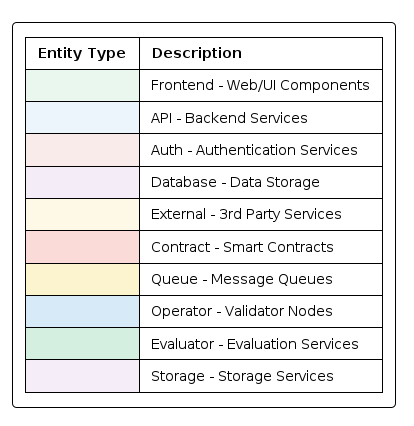

The diagram above was rendered by PlantUML. Its source (embedded in the PNG):
@startuml common-style

' Common styling for all sequence diagrams in LayerLens
' Defines entity types with distinct shapes, colors and styles

' Basic styling
skinparam monochrome false
skinparam handwritten false
skinparam shadowing false
skinparam defaultFontName "Arial"
skinparam defaultTextAlignment center
skinparam sequenceMessageAlign center
skinparam linetype polyline
skinparam maxMessageSize 250
skinparam sequenceArrowThickness 1.5
skinparam roundcorner 8
skinparam padding 8
skinparam noteBorderThickness 1

' Enhanced appearance
skinparam backgroundColor white
skinparam titleFontSize 16
skinparam titleFontColor #303030
skinparam titleFontStyle bold
skinparam footerFontSize 10
skinparam headerFontSize 10
skinparam arrowColor #000000
skinparam noteBackgroundColor #FFFFCC
skinparam noteBorderColor #999999

' Global participant style
skinparam ParticipantPadding 15
skinparam SequenceBoxPadding 10
skinparam BoxPadding 10
skinparam participantFontSize 13
skinparam participantFontStyle bold
skinparam sequenceStereotypeFontSize 11

' Actor customization
skinparam actor {
  BorderColor #454545
  BackgroundColor white
  FontStyle bold
}

' Define stereotype-based styling with shapes

' Web/Frontend Components
skinparam participant<<Frontend>> {
  BackgroundColor #E9F7EF
  BorderColor #27AE60
  BorderThickness 2
  FontStyle bold
  StereotypeFontSize 10
}

' Backend API Services
skinparam participant<<API>> {
  BackgroundColor #EBF5FB
  BorderColor #3498DB
  BorderThickness 2
  FontStyle bold
  StereotypeFontSize 10
}

' Authentication Services
skinparam participant<<Auth>> {
  BackgroundColor #F9EBEA
  BorderColor #E74C3C
  BorderThickness 2
  FontStyle bold
  StereotypeFontSize 10
}

' Database/Storage Services
skinparam participant<<Database>> {
  BackgroundColor #F4ECF7
  BorderColor #8E44AD
  BorderThickness 2
  FontStyle bold
  StereotypeFontSize 10
}

' External 3rd Party Services
skinparam participant<<External>> {
  BackgroundColor #FEF9E7
  BorderColor #F1C40F
  BorderThickness 2
  FontStyle bold
  StereotypeFontSize 10
}

' Smart Contracts
skinparam participant<<Contract>> {
  BackgroundColor #FADBD8
  BorderColor #943126
  BorderThickness 2
  FontStyle bold
  StereotypeFontSize 10
}

' Message Queues
skinparam participant<<Queue>> {
  BackgroundColor #FCF3CF
  BorderColor #B7950B
  BorderThickness 2
  FontStyle bold
  StereotypeFontSize 10
}

' Validator/Operator Nodes
skinparam participant<<Operator>> {
  BackgroundColor #D6EAF8
  BorderColor #2E86C1
  BorderThickness 2
  FontStyle bold
  StereotypeFontSize 10
}

' Evaluation Services
skinparam participant<<Evaluator>> {
  BackgroundColor #D4EFDF
  BorderColor #196F3D
  BorderThickness 2
  FontStyle bold
  StereotypeFontSize 10
}

' Storage Services (S3, etc)
skinparam participant<<Storage>> {
  BackgroundColor #F5EEF8
  BorderColor #76448A
  BorderThickness 2
  FontStyle bold
  StereotypeFontSize 10
}

' Note styling
skinparam note {
  BorderThickness 1
  BackgroundColor #FFFFDD
  BorderColor #999999
}

' Sequence specific styling
skinparam sequence {
  LifeLineBorderColor #000000
  LifeLineBackgroundColor #F8F8F8
  MessageAlignment center
  ArrowFontSize 12
  ArrowColor #000000
  DividerBackgroundColor #EEEEEE
  DividerBorderColor #CCCCCC
  DividerBorderThickness 1
  DividerFontStyle bold
  GroupBackgroundColor #EEEEEE
  GroupBorderColor #CCCCCC
  GroupBorderThickness 1
  GroupFontStyle bold
  FootBoxBackgroundColor white
  FootBoxBorderColor #CCCCCC
  FootBoxBorderThickness 1
}

' Show complete lifelines with footbox
show footbox
hide unlinked

' Standard legend to include in diagrams
legend right
  |= Entity Type |= Description |
  |<#E9F7EF>| Frontend - Web/UI Components |
  |<#EBF5FB>| API - Backend Services |
  |<#F9EBEA>| Auth - Authentication Services |
  |<#F4ECF7>| Database - Data Storage |
  |<#FEF9E7>| External - 3rd Party Services |
  |<#FADBD8>| Contract - Smart Contracts |
  |<#FCF3CF>| Queue - Message Queues |
  |<#D6EAF8>| Operator - Validator Nodes |
  |<#D4EFDF>| Evaluator - Evaluation Services |
  |<#F5EEF8>| Storage - Storage Services |
endlegend

@enduml